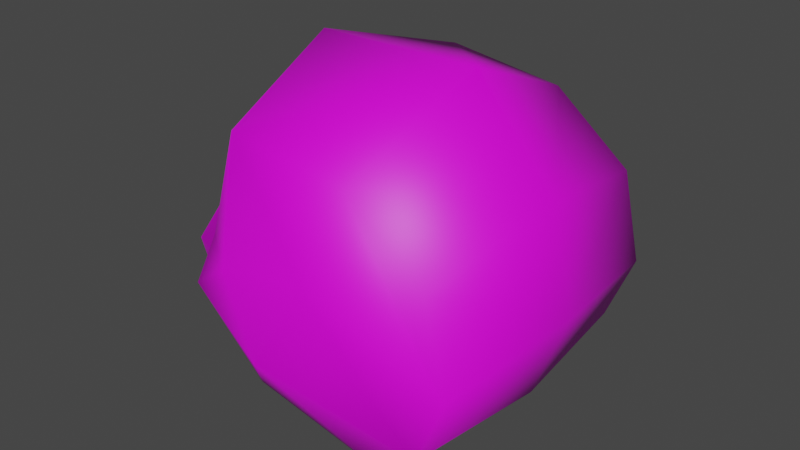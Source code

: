 # Source: skull.blend  (saved by Blender 3.0.42; exported with 4.5.12 LTS)
import bpy
from mathutils import Matrix  # noqa: F401  (used for matrix-valued properties, if any)

bpy.ops.wm.read_factory_settings(use_empty=True)
scene = bpy.context.scene
scene.name = 'Scene'

# ---- images (referenced by path relative to the original .blend; pixels are not part of the script)
import os
ASSET_DIR = os.environ.get("B2B_ASSET_DIR", "")  # directory of the original .blend (textures are referenced by path, not embedded)
HERE = os.path.dirname(os.path.abspath(__file__))  # packed textures are extracted next to this script under _unpacked/

def load_image(name, relpath, width, height, colorspace="sRGB"):
    """Load a texture the original file referenced (path relative to the .blend, or extracted next to this script)."""
    p = next((c for c in (os.path.join(HERE, relpath), os.path.join(ASSET_DIR, relpath)) if relpath and os.path.exists(c)), "")
    if p:
        img = bpy.data.images.load(p, check_existing=True)
        img.name = name
    else:  # same state as the original file: an image datablock whose file is absent (Cycles renders it pink)
        img = bpy.data.images.new(name, width, height)
        img.source = "FILE"
        img.filepath = "//" + (relpath or name)
    img.colorspace_settings.name = colorspace
    return img
img_items_01_png = load_image('items_01.png', 'items_01.png', 1024, 1024, 'sRGB')

# ---- materials (node trees are filled in below, after node groups)
mat_items = bpy.data.materials.new('items')

# ---- material node trees
mat_items.use_nodes = True; mat_items.node_tree.nodes.clear()
_N = mat_items.node_tree.nodes; _L = mat_items.node_tree.links
n0 = _N.new('ShaderNodeOutputMaterial'); n0.name = 'Material Output'; n0.location = (300, 300)
n1 = _N.new('ShaderNodeBsdfPrincipled'); n1.name = 'Principled BSDF.001'; n1.location = (65, 279)
n1.distribution = 'GGX'
n1.subsurface_method = 'RANDOM_WALK_SKIN'
n1.inputs[3].default_value = 1.45
n1.inputs[27].default_value = (0.0, 0.0, 0.0, 1.0)
n1.inputs[28].default_value = 1.0
n2 = _N.new('ShaderNodeTexImage'); n2.name = 'Image Texture'; n2.location = (-225, 259)
n2.image = img_items_01_png
_L.new(n1.outputs[0], n0.inputs[0])
_L.new(n2.outputs[0], n1.inputs[0])
n0.is_active_output = True

# ---- world
world_world = bpy.data.worlds.new('World'); scene.world = world_world
world_world.use_nodes = True; world_world.node_tree.nodes.clear()
_N = world_world.node_tree.nodes; _L = world_world.node_tree.links
n0 = _N.new('ShaderNodeOutputWorld'); n0.name = 'World Output'; n0.location = (300, 300)
n1 = _N.new('ShaderNodeBackground'); n1.name = 'Background'; n1.location = (10, 300)
n1.inputs[0].default_value = (0.05088, 0.05088, 0.05088, 1.0)
_L.new(n1.outputs[0], n0.inputs[0])
n0.is_active_output = True
world_world.color = (0.05088, 0.05088, 0.05088)
world_world.use_sun_shadow = False
world_world.sun_shadow_jitter_overblur = 0.0

# ---- meshes
me_skull = bpy.data.meshes.new('skull')
me_skull.from_pydata([(-0.188, -0.07881, 0.02532), (-0.03342, -0.1875, 0.3658), (0.09709, -0.1421, 7.345e-05), (0.2191, -0.1875, 0.2642), (-0.188, 0.0, 0.02532), (-0.07836, 0.0, 0.4202), (0.1136, 0.0, -0.008712), (0.2367, 0.0, 0.3004), (-0.001037, -0.1221, 0.05008), (0.1192, -0.1875, 0.3448), (0.1368, 0.0, 0.4206), (-0.001037, 0.0, 0.05008), (-0.136, -0.06004, 0.2065), (0.2081, -0.1875, 0.06621), (0.2245, 0.0, 0.05742), (-0.1675, 0.0, 0.2973), (0.03445, -0.2389, 0.137), (-0.07257, -0.1875, 0.235), (0.2435, -0.1875, 0.153), (0.2676, 0.0, 0.1717), (-0.1127, 0.0, 0.273), (0.06987, -0.2016, 0.2238), (0.169, 0.0, 0.02435), (-0.1232, 0.0, -0.001136), (-0.1232, -0.1044, -0.001136), (0.1526, -0.1875, 0.03314), (-0.07797, -0.2132, 0.1829), (-0.03449, -0.2132, 0.2145), (-0.2013, 0.0, 0.1533), (0.01671, -0.2132, 0.09356), (-0.2013, -0.1039, 0.1533), (-0.1006, -0.1167, 0.09089)], [], [(19, 7, 3, 18), (27, 1, 17), (11, 6, 2, 8), (8, 29, 31), (17, 1, 5, 20), (7, 10, 9, 3), (23, 11, 8, 24), (18, 3, 9, 21), (25, 13, 16, 29), (30, 12, 15, 28), (31, 26, 12), (22, 14, 13, 25), (13, 18, 21, 16), (12, 17, 20), (26, 27, 17), (14, 19, 18, 13), (16, 21, 27), (29, 16, 26), (4, 23, 24, 0), (10, 5, 1, 9), (21, 9, 1, 27), (6, 22, 25, 2), (24, 31, 30, 0), (0, 30, 28, 4), (2, 25, 29), (12, 26, 17), (30, 31, 12), (15, 12, 20), (26, 16, 27), (24, 8, 31), (8, 2, 29), (31, 29, 26)])
me_skull.polygons.foreach_set('use_smooth', [True] * 32)
_uv = me_skull.uv_layers.new(name='UVMap')
_uv.uv.foreach_set('vector', [0.473, 0.1983, 0.473, 0.2512, 0.4345, 0.2363, 0.4345, 0.1906, 0.464, 0.0987, 0.4642, 0.1609, 0.4562, 0.1071, 0.3342, 0.04615, 0.3577, 0.04615, 0.3543, 0.1046, 0.3342, 0.09633, 0.4709, 0.0311, 0.4745, 0.04898, 0.4504, 0.04789, 0.4727, 0.3207, 0.4727, 0.4533, 0.3777, 0.5083, 0.3777, 0.3593, 0.473, 0.2512, 0.473, 0.3006, 0.4345, 0.2695, 0.4345, 0.2363, 0.3091, 0.04615, 0.3342, 0.04615, 0.3342, 0.09633, 0.3091, 0.08908, 0.5212, 0.07342, 0.5161, 0.1191, 0.4956, 0.1523, 0.4855, 0.1026, 0.5025, 0.02414, 0.5139, 0.03774, 0.4782, 0.06686, 0.4745, 0.04898, 0.4303, 0.2132, 0.4081, 0.267, 0.3777, 0.3591, 0.3777, 0.2132, 0.4504, 0.04789, 0.4551, 0.08572, 0.4431, 0.09541, 0.473, 0.1377, 0.473, 0.1513, 0.4345, 0.1549, 0.4345, 0.1413, 0.5139, 0.03774, 0.5212, 0.07342, 0.4855, 0.1026, 0.4782, 0.06686, 0.4561, 0.2365, 0.5207, 0.2654, 0.4257, 0.3039, 0.4551, 0.08572, 0.464, 0.0987, 0.4562, 0.1071, 0.473, 0.1513, 0.473, 0.1983, 0.4345, 0.1906, 0.4345, 0.1549, 0.4782, 0.06686, 0.4855, 0.1026, 0.464, 0.0987, 0.4745, 0.04898, 0.4782, 0.06686, 0.4551, 0.08572, 0.125, 0.625, 0.1875, 0.625, 0.1875, 0.75, 0.125, 0.7193, 0.473, 0.3006, 0.473, 0.3005, 0.4345, 0.2781, 0.4345, 0.2695, 0.4855, 0.1026, 0.4956, 0.1523, 0.4642, 0.1609, 0.464, 0.0987, 0.473, 0.1241, 0.473, 0.1377, 0.4345, 0.1413, 0.4438, 0.1277, 0.436, 0.02177, 0.4407, 0.0596, 0.42, 0.08528, 0.4227, 0.03264, 0.4176, 0.0835, 0.4303, 0.2132, 0.3777, 0.2132, 0.3777, 0.0835, 0.4911, 0.01054, 0.5025, 0.02414, 0.4745, 0.04898, 0.4431, 0.09541, 0.4551, 0.08572, 0.4562, 0.1071, 0.4297, 0.07356, 0.4504, 0.04789, 0.4431, 0.09541, 0.4367, 0.1328, 0.4431, 0.09541, 0.4479, 0.1228, 0.4551, 0.08572, 0.4782, 0.06686, 0.464, 0.0987, 0.3091, 0.08908, 0.3342, 0.09633, 0.3137, 0.09414, 0.4709, 0.0311, 0.4911, 0.01054, 0.4745, 0.04898, 0.4504, 0.04789, 0.4745, 0.04898, 0.4551, 0.08572])
me_skull.materials.append(mat_items)
me_skull.use_remesh_fix_poles = True
me_skull.use_remesh_preserve_attributes = False
me_skull.update()

# ---- objects
ob_skull = bpy.data.objects.new('skull', me_skull)

# ---- transforms, parenting, visibility, modifiers, constraints
ob_skull.location = (0.0, 0.0, 0.0)
_m = ob_skull.modifiers.new('Mirror', 'MIRROR')
_m.use_axis = (False, True, False)

# ---- collection membership
scene.collection.objects.link(ob_skull)

# ---- scene / render settings (as saved in the file)
scene.frame_start = 1; scene.frame_end = 70; scene.frame_set(1)
scene.render.engine = 'BLENDER_EEVEE_NEXT'
scene.render.film_transparent = True
scene.cycles.use_denoising = False
scene.cycles.samples = 128
scene.cycles.sampling_pattern = 'TABULATED_SOBOL'
scene.cycles.use_adaptive_sampling = False
scene.cycles.use_light_tree = False
scene.view_settings.view_transform = 'Filmic'
bpy.context.view_layer.update()

# ---- added for rendering (the .blend has no active camera and no usable light): camera, sun
cam_auto = bpy.data.cameras.new('AutoCamera')
cam_auto.lens = 50.0
cam_auto.sensor_width = 36.0
cam_auto.clip_end = 1000.0
ob_auto_camera = bpy.data.objects.new('AutoCamera', cam_auto)
scene.collection.objects.link(ob_auto_camera)
ob_auto_camera.location = (0.768998, -0.882978, 0.7946)
ob_auto_camera.rotation_euler = (1.09748, -7.21219e-08, 0.694738)
scene.camera = ob_auto_camera
light_auto_sun = bpy.data.lights.new('AutoSun', 'SUN')
light_auto_sun.energy = 3.0
light_auto_sun.angle = 0.0523599
ob_auto_sun = bpy.data.objects.new('AutoSun', light_auto_sun)
scene.collection.objects.link(ob_auto_sun)
ob_auto_sun.rotation_euler = (0.872665, 0.174533, 0.523599)
bpy.context.view_layer.update()
